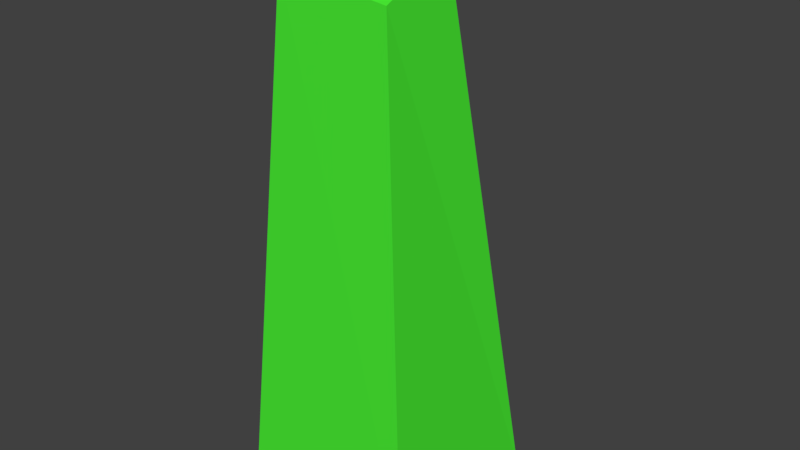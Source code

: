 # Source: Crsytal_4.blend  (saved by Blender 2.79.0; exported with 4.5.12 LTS)
import bpy
from mathutils import Matrix  # noqa: F401  (used for matrix-valued properties, if any)

bpy.ops.wm.read_factory_settings(use_empty=True)
scene = bpy.context.scene
scene.name = 'Scene'

# ---- collections
col_collection_1 = bpy.data.collections.new('Collection 1'); scene.collection.children.link(col_collection_1)

# ---- materials (node trees are filled in below, after node groups)
mat_crystal = bpy.data.materials.new('Crystal')
mat_crystal.alpha_threshold = 0.0
mat_crystal.use_transparent_shadow = False
mat_crystal.diffuse_color = (0.06325, 0.8, 0.03219, 1.0)
mat_crystal.roughness = 0.5
mat_crystal.line_color = (0.0, 0.0, 0.0, 1.0)

# ---- material node trees

# ---- world
world_world = bpy.data.worlds.new('World'); scene.world = world_world
world_world.color = (0.05088, 0.05088, 0.05088)
world_world.use_sun_shadow = False
world_world.sun_shadow_jitter_overblur = 0.0
world_world.cycles.sampling_method = 'MANUAL'

# ---- meshes
me_cube_001 = bpy.data.meshes.new('Cube.001')
me_cube_001.from_pydata([(-0.05684, -0.08909, 0.001246), (-0.02894, -0.06807, 0.3886), (-0.04178, 0.07939, 0.001246), (-0.01992, 0.004345, 0.4105), (0.07114, -0.0771, 0.001246), (0.0477, -0.06089, 0.3761), (0.07831, 0.05328, 0.001246), (0.05199, -0.01129, 0.4027)], [], [(0, 1, 3, 2), (2, 3, 7, 6), (6, 7, 5, 4), (4, 5, 1, 0), (2, 6, 4, 0), (7, 3, 1, 5)])
_uv = me_cube_001.uv_layers.new(name='UVMap')
_uv.uv.foreach_set('vector', [0.0, 0.0, 1.0, 0.0, 1.0, 1.0, 0.0, 1.0, 0.0, 0.0, 1.0, 0.0, 1.0, 1.0, 0.0, 1.0, 0.0, 0.0, 1.0, 0.0, 1.0, 1.0, 0.0, 1.0, 0.0, 0.0, 1.0, 0.0, 1.0, 1.0, 0.0, 1.0, 0.0, 0.0, 1.0, 0.0, 1.0, 1.0, 0.0, 1.0, 0.0, 0.0, 1.0, 0.0, 1.0, 1.0, 0.0, 1.0])
me_cube_001.materials.append(mat_crystal)
me_cube_001.use_remesh_preserve_volume = False
me_cube_001.use_remesh_preserve_attributes = False
me_cube_001.use_mirror_vertex_groups = False
me_cube_001.update()

# ---- objects
ob_cube = bpy.data.objects.new('Cube', me_cube_001)

# ---- transforms, parenting, visibility, modifiers, constraints
ob_cube.location = (0.0, 0.0, 0.0)
ob_cube.lineart.crease_threshold = 0.0

# ---- collection membership
col_collection_1.objects.link(ob_cube)

# ---- scene / render settings (as saved in the file)
scene.frame_start = 1; scene.frame_end = 250; scene.frame_set(1)
scene.render.engine = 'BLENDER_EEVEE_NEXT'
scene.render.resolution_percentage = 50
scene.render.dither_intensity = 0.0
scene.cycles.use_denoising = False
scene.cycles.samples = 128
scene.cycles.sampling_pattern = 'TABULATED_SOBOL'
scene.cycles.use_adaptive_sampling = False
scene.cycles.use_light_tree = False
scene.cycles.blur_glossy = 0.0
scene.cycles.sample_clamp_indirect = 0.0
scene.view_settings.view_transform = 'Standard'
bpy.context.view_layer.update()

# ---- added for rendering (the .blend has no active camera and no usable light): camera, sun
cam_auto = bpy.data.cameras.new('AutoCamera')
cam_auto.lens = 50.0
cam_auto.sensor_width = 36.0
cam_auto.clip_end = 1000.0
ob_auto_camera = bpy.data.objects.new('AutoCamera', cam_auto)
scene.collection.objects.link(ob_auto_camera)
ob_auto_camera.location = (0.438862, -0.518601, 0.548361)
ob_auto_camera.rotation_euler = (1.09748, -7.21219e-08, 0.694738)
scene.camera = ob_auto_camera
light_auto_sun = bpy.data.lights.new('AutoSun', 'SUN')
light_auto_sun.energy = 3.0
light_auto_sun.angle = 0.0523599
ob_auto_sun = bpy.data.objects.new('AutoSun', light_auto_sun)
scene.collection.objects.link(ob_auto_sun)
ob_auto_sun.rotation_euler = (0.872665, 0.174533, 0.523599)
bpy.context.view_layer.update()
